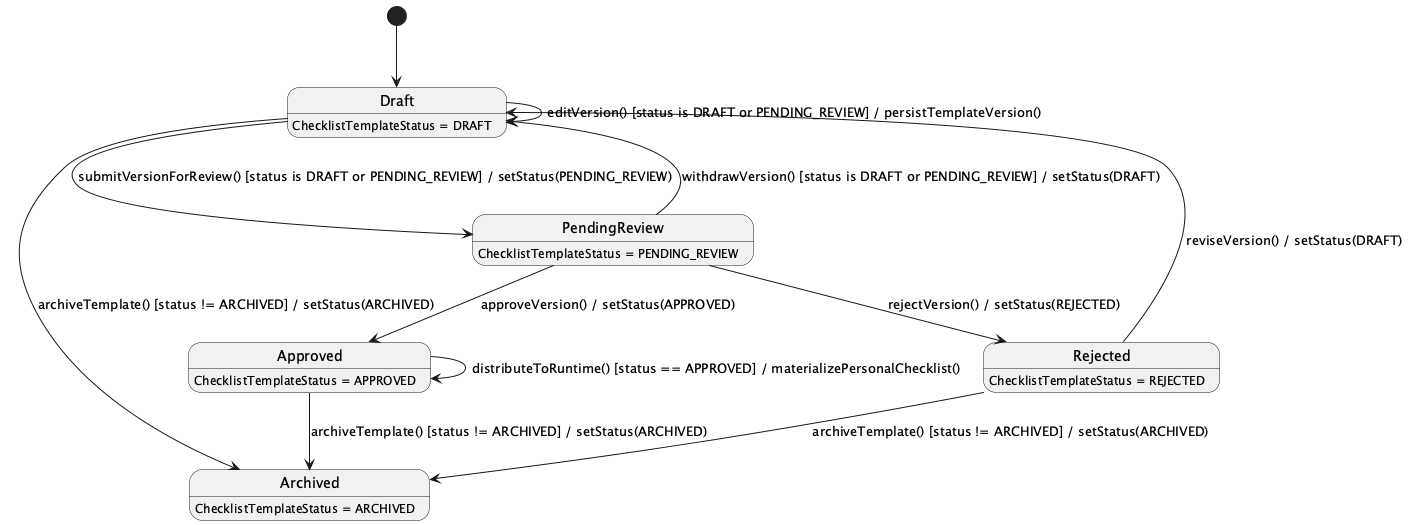

The diagram above was rendered by PlantUML. Its source (embedded in the PNG):
@startuml
hide empty description
[*] --> Draft

Draft --> PendingReview : submitVersionForReview() [status is DRAFT or PENDING_REVIEW] / setStatus(PENDING_REVIEW)
PendingReview --> Draft : withdrawVersion() [status is DRAFT or PENDING_REVIEW] / setStatus(DRAFT)
PendingReview --> Approved : approveVersion() / setStatus(APPROVED)
PendingReview --> Rejected : rejectVersion() / setStatus(REJECTED)
Rejected --> Draft : reviseVersion() / setStatus(DRAFT)
Approved --> Archived : archiveTemplate() [status != ARCHIVED] / setStatus(ARCHIVED)
Draft --> Archived : archiveTemplate() [status != ARCHIVED] / setStatus(ARCHIVED)
Rejected --> Archived : archiveTemplate() [status != ARCHIVED] / setStatus(ARCHIVED)
Approved --> Approved : distributeToRuntime() [status == APPROVED] / materializePersonalChecklist()
Draft --> Draft : editVersion() [status is DRAFT or PENDING_REVIEW] / persistTemplateVersion()

Draft : ChecklistTemplateStatus = DRAFT
PendingReview : ChecklistTemplateStatus = PENDING_REVIEW
Approved : ChecklistTemplateStatus = APPROVED
Rejected : ChecklistTemplateStatus = REJECTED
Archived : ChecklistTemplateStatus = ARCHIVED
@enduml